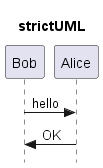

The diagram above was rendered by PlantUML. Its source (embedded in the PNG):
@startuml
skinparam style strictuml
title strictUML
Bob -> Alice : hello
Bob <- Alice : OK
@enduml